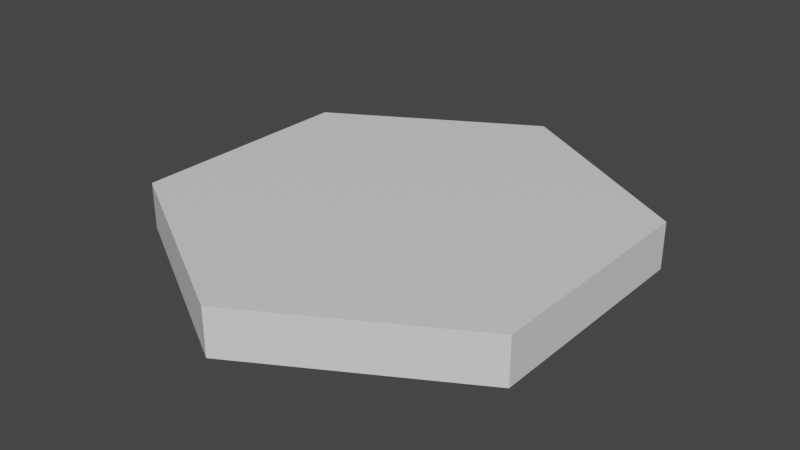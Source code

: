 # Source: hexagon_island.blend  (saved by Blender 2.82.7; exported with 4.5.12 LTS)
import bpy
from mathutils import Matrix  # noqa: F401  (used for matrix-valued properties, if any)

bpy.ops.wm.read_factory_settings(use_empty=True)
scene = bpy.context.scene
scene.name = 'Scene'

# ---- collections
col_collection = bpy.data.collections.new('Collection'); scene.collection.children.link(col_collection)

# ---- materials (node trees are filled in below, after node groups)
mat_island = bpy.data.materials.new('Island')
mat_island.use_transparent_shadow = False

# ---- material node trees
mat_island.use_nodes = True; mat_island.node_tree.nodes.clear()
_N = mat_island.node_tree.nodes; _L = mat_island.node_tree.links
n0 = _N.new('ShaderNodeOutputMaterial'); n0.name = 'Material Output'; n0.location = (300, 300)
n1 = _N.new('ShaderNodeBsdfPrincipled'); n1.name = 'Principled BSDF'; n1.location = (10, 300)
n1.distribution = 'GGX'
n1.subsurface_method = 'BURLEY'
n1.inputs[3].default_value = 1.45
n1.inputs[27].default_value = (0.0, 0.0, 0.0, 1.0)
n1.inputs[28].default_value = 1.0
_L.new(n1.outputs[0], n0.inputs[0])
n0.is_active_output = True

# ---- world
world_world = bpy.data.worlds.new('World'); scene.world = world_world
world_world.use_nodes = True; world_world.node_tree.nodes.clear()
_N = world_world.node_tree.nodes; _L = world_world.node_tree.links
n0 = _N.new('ShaderNodeOutputWorld'); n0.name = 'World Output'; n0.location = (300, 300)
n1 = _N.new('ShaderNodeBackground'); n1.name = 'Background'; n1.location = (10, 300)
n1.inputs[0].default_value = (0.05088, 0.05088, 0.05088, 1.0)
_L.new(n1.outputs[0], n0.inputs[0])
n0.is_active_output = True
world_world.color = (0.05088, 0.05088, 0.05088)
world_world.use_sun_shadow = False
world_world.sun_shadow_jitter_overblur = 0.0

# ---- meshes
me_cylinder = bpy.data.meshes.new('Cylinder')
me_cylinder.from_pydata([(0.0, 1.0, -1.0), (0.0, 1.0, 1.0), (0.866, 0.5, -1.0), (0.866, 0.5, 1.0), (0.866, -0.5, -1.0), (0.866, -0.5, 1.0), (-8.742e-08, -1.0, -1.0), (-8.742e-08, -1.0, 1.0), (-0.866, -0.5, -1.0), (-0.866, -0.5, 1.0), (-0.866, 0.5, -1.0), (-0.866, 0.5, 1.0)], [], [(0, 1, 3, 2), (2, 3, 5, 4), (4, 5, 7, 6), (6, 7, 9, 8), (3, 1, 11, 9, 7, 5), (8, 9, 11, 10), (10, 11, 1, 0), (0, 2, 4, 6, 8, 10)])
_uv = me_cylinder.uv_layers.new(name='UVMap')
_uv.uv.foreach_set('vector', [0.9946, 0.2386, 0.9946, 0.7386, 0.8279, 0.7386, 0.8279, 0.2386, 0.8279, 0.2386, 0.8279, 0.7386, 0.6613, 0.7386, 0.6613, 0.2386, 0.6613, 0.2386, 0.6613, 0.7386, 0.4946, 0.7386, 0.4946, 0.2386, 0.4946, 0.2386, 0.4946, 0.7386, 0.3279, 0.7386, 0.3279, 0.2386, 0.07608, 0.2552, 0.5, 0.01049, 0.9239, 0.2552, 0.9239, 0.7448, 0.5, 0.9895, 0.07608, 0.7448, 0.3279, 0.2386, 0.3279, 0.7386, 0.1613, 0.7386, 0.1613, 0.2386, 0.1613, 0.2386, 0.1613, 0.7386, -0.005407, 0.7386, -0.005407, 0.2386, 0.5, 0.9977, 0.9311, 0.7489, 0.9311, 0.2511, 0.5, 0.002254, 0.06894, 0.2511, 0.06894, 0.7489])
me_cylinder.materials.append(mat_island)
me_cylinder.use_remesh_fix_poles = True
me_cylinder.use_remesh_preserve_attributes = False
me_cylinder.use_mirror_vertex_groups = False
me_cylinder.update()

# ---- objects
ob_islandtile = bpy.data.objects.new('IslandTile', me_cylinder)

# ---- transforms, parenting, visibility, modifiers, constraints
ob_islandtile.location = (0.0, 0.0, 0.0)
ob_islandtile.scale = (1.0, 1.0, 0.1)
ob_islandtile.lineart.crease_threshold = 0.0
_m = ob_islandtile.modifiers.new('Solidify', 'SOLIDIFY')
_m.thickness = 0.1
_m.nonmanifold_merge_threshold = 0.0003

# ---- collection membership
col_collection.objects.link(ob_islandtile)

# ---- scene / render settings (as saved in the file)
scene.frame_start = 1; scene.frame_end = 250; scene.frame_set(1)
scene.render.engine = 'BLENDER_EEVEE_NEXT'
scene.cycles.use_denoising = False
scene.cycles.samples = 128
scene.cycles.sampling_pattern = 'TABULATED_SOBOL'
scene.cycles.use_adaptive_sampling = False
scene.cycles.use_light_tree = False
scene.view_settings.view_transform = 'Filmic'
bpy.context.view_layer.update()

# ---- added for rendering (the .blend has no active camera and no usable light): camera, sun
cam_auto = bpy.data.cameras.new('AutoCamera')
cam_auto.lens = 50.0
cam_auto.sensor_width = 36.0
cam_auto.clip_end = 1000.0
ob_auto_camera = bpy.data.objects.new('AutoCamera', cam_auto)
scene.collection.objects.link(ob_auto_camera)
ob_auto_camera.location = (2.4549, -2.94588, 1.96392)
ob_auto_camera.rotation_euler = (1.09748, -7.21219e-08, 0.694738)
scene.camera = ob_auto_camera
light_auto_sun = bpy.data.lights.new('AutoSun', 'SUN')
light_auto_sun.energy = 3.0
light_auto_sun.angle = 0.0523599
ob_auto_sun = bpy.data.objects.new('AutoSun', light_auto_sun)
scene.collection.objects.link(ob_auto_sun)
ob_auto_sun.rotation_euler = (0.872665, 0.174533, 0.523599)
bpy.context.view_layer.update()
